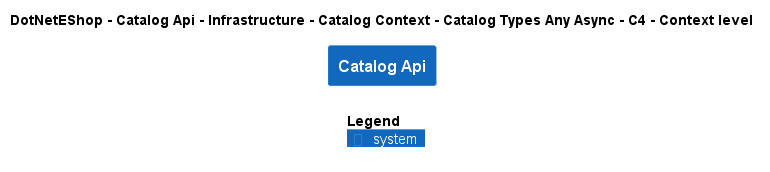

The diagram above was rendered by PlantUML. Its source (embedded in the PNG):
@startuml
!include ..\..\..\..\..\..\..\..\..\.c4s\C4_Context.puml

AddElementTag("c4interflow:lifecycle:new", $bgColor=green, $fontColor=#ffffff, $borderColor=green, $shadowing="False")
AddElementTag("c4interflow:lifecycle:changed", $bgColor=orange, $fontColor=#ffffff, $borderColor=orange, $shadowing="False")
AddElementTag("c4interflow:lifecycle:removed", $bgColor=red, $fontColor=#ffffff, $borderColor=red, $shadowing="False")

AddRelTag("c4interflow:lifecycle:new", $textColor=green, $lineColor=green)
AddRelTag("c4interflow:lifecycle:changed", $textColor=orange, $lineColor=orange)
AddRelTag("c4interflow:lifecycle:removed", $textColor=red, $lineColor=red)

SHOW_PERSON_PORTRAIT()
LAYOUT_TOP_DOWN()

skinparam linetype polyline

title DotNetEShop - Catalog Api - Infrastructure - Catalog Context - Catalog Types Any Async - C4 - Context level

System(DotNetEShop.SoftwareSystems.CatalogApi, "Catalog Api", "")



SHOW_LEGEND()
@enduml